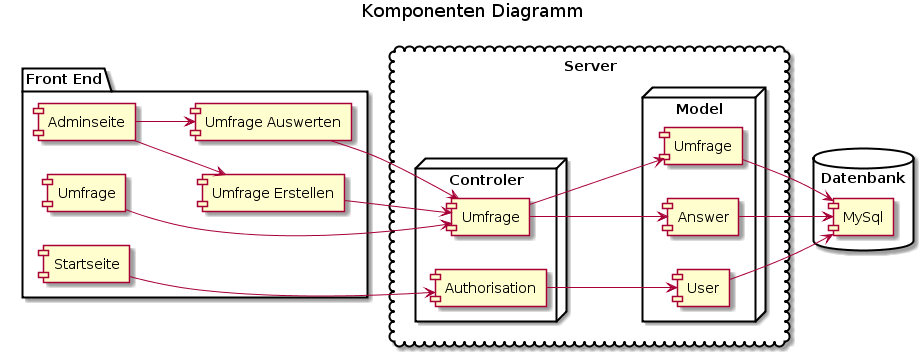

The diagram above was rendered by PlantUML. Its source (embedded in the PNG):
@startuml
title Komponenten Diagramm


left to right direction

package "Front End" {
    component [Startseite] as S
    component [Umfrage] as U
    component [Adminseite] as A
    component [Umfrage Erstellen] as UE
    component [Umfrage Auswerten] as UA
}

cloud Server {
    node "Controler" {
        [Umfrage] as UC
        [Authorisation] as AU
    }
    node "Model" {
        [User] as UM
        [Umfrage] as UFM
        [Answer] as AM
    } 
}
database "Datenbank" {
    [MySql] as DB
}

A --> UE
A --> UA
S --> AU
U --> UC
UE --> UC
UA --> UC
AU --> UM
UC --> UFM
UC --> AM
AM --> DB
UM --> DB
UFM --> DB
@enduml